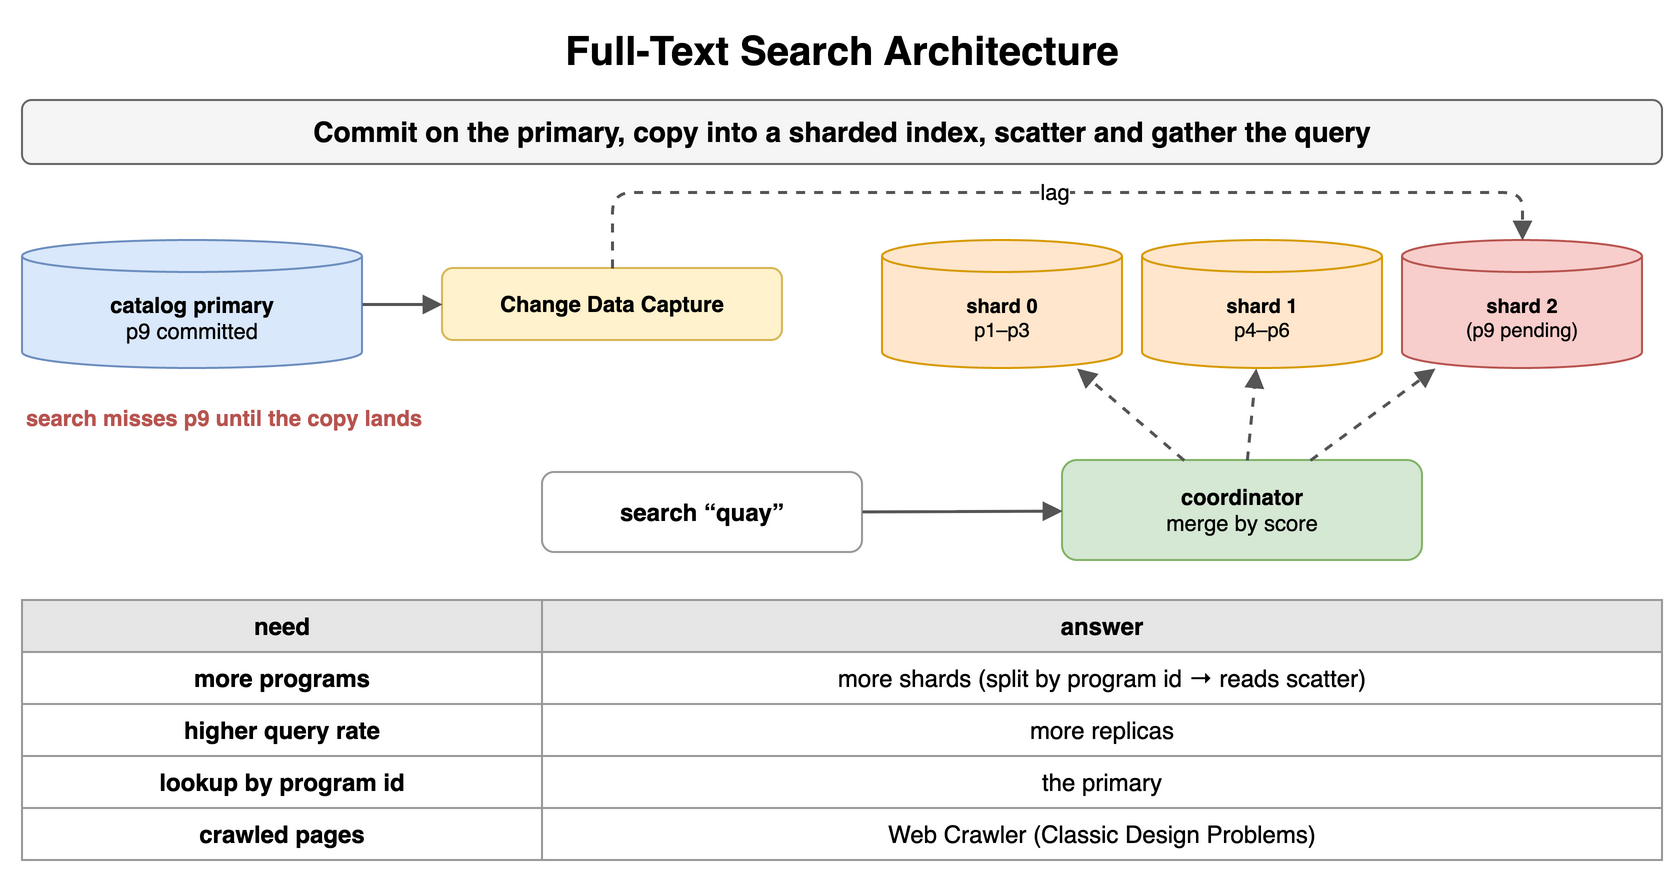

The diagram above was exported from draw.io. Its source (the exported page's mxGraphModel, read from the mxfile embedded in the PNG):
<mxGraphModel dx="900" dy="436" grid="1" gridSize="10" guides="1" tooltips="1" connect="1" arrows="1" fold="1" page="1" pageScale="1" pageWidth="900" pageHeight="436" math="0" shadow="0">
  <root>
    <mxCell id="0" />
    <mxCell id="1" parent="0" />
    <mxCell id="i1" value="Full-Text Search Architecture" style="text;html=1;align=center;verticalAlign=middle;whiteSpace=wrap;fontSize=20;fontStyle=1;" vertex="1" parent="1">
      <mxGeometry x="40" y="10" width="820" height="30" as="geometry" />
    </mxCell>
    <mxCell id="i2" value="Commit on the primary, copy into a sharded index, scatter and gather the query" style="rounded=1;whiteSpace=wrap;html=1;fillColor=#f5f5f5;strokeColor=#666666;fontStyle=1;fontSize=14;" vertex="1" parent="1">
      <mxGeometry x="40" y="50" width="820" height="32" as="geometry" />
    </mxCell>
    <mxCell id="i3" value="catalog primary&lt;br&gt;&lt;span style='font-weight:normal'&gt;p9 committed&lt;/span&gt;" style="shape=cylinder3;whiteSpace=wrap;html=1;boundedLbl=1;backgroundOutline=1;size=8;fillColor=#dae8fc;strokeColor=#6c8ebf;fontStyle=1;fontSize=11;" vertex="1" parent="1">
      <mxGeometry x="40" y="120" width="170" height="64" as="geometry" />
    </mxCell>
    <mxCell id="i4" value="Change Data Capture" style="rounded=1;whiteSpace=wrap;html=1;fillColor=#fff2cc;strokeColor=#d6b656;fontSize=11;align=center;fontStyle=1;" vertex="1" parent="1">
      <mxGeometry x="250" y="134" width="170" height="36" as="geometry" />
    </mxCell>
    <mxCell id="i5" value="" style="endArrow=block;endSize=6;html=1;strokeWidth=1.5;strokeColor=#555555;fontSize=11;labelBackgroundColor=#ffffff;" edge="1" parent="1" source="i3" target="i4">
      <mxGeometry relative="1" as="geometry" />
    </mxCell>
    <mxCell id="i6" value="shard 0&lt;br&gt;&lt;span style='font-weight:normal'&gt;p1–p3&lt;/span&gt;" style="shape=cylinder3;whiteSpace=wrap;html=1;boundedLbl=1;backgroundOutline=1;size=8;fillColor=#ffe6cc;strokeColor=#d79b00;fontStyle=1;fontSize=10;" vertex="1" parent="1">
      <mxGeometry x="470" y="120" width="120" height="64" as="geometry" />
    </mxCell>
    <mxCell id="i7" value="shard 1&lt;br&gt;&lt;span style='font-weight:normal'&gt;p4–p6&lt;/span&gt;" style="shape=cylinder3;whiteSpace=wrap;html=1;boundedLbl=1;backgroundOutline=1;size=8;fillColor=#ffe6cc;strokeColor=#d79b00;fontStyle=1;fontSize=10;" vertex="1" parent="1">
      <mxGeometry x="600" y="120" width="120" height="64" as="geometry" />
    </mxCell>
    <mxCell id="i8" value="shard 2&lt;br&gt;&lt;span style='font-weight:normal'&gt;(p9 pending)&lt;/span&gt;" style="shape=cylinder3;whiteSpace=wrap;html=1;boundedLbl=1;backgroundOutline=1;size=8;fillColor=#f8cecc;strokeColor=#b85450;fontStyle=1;fontSize=10;" vertex="1" parent="1">
      <mxGeometry x="730" y="120" width="120" height="64" as="geometry" />
    </mxCell>
    <mxCell id="i9" value="lag" style="endArrow=block;endSize=6;html=1;strokeWidth=1.5;strokeColor=#555555;fontSize=11;labelBackgroundColor=#ffffff;dashed=1;" edge="1" parent="1" source="i4" target="i8">
      <mxGeometry relative="1" as="geometry">
        <Array as="points">
          <mxPoint x="335" y="96" />
          <mxPoint x="790" y="96" />
        </Array>
      </mxGeometry>
    </mxCell>
    <mxCell id="i10" value="coordinator&lt;br&gt;&lt;span style='font-weight:normal'&gt;merge by score&lt;/span&gt;" style="rounded=1;whiteSpace=wrap;html=1;fillColor=#d5e8d4;strokeColor=#82b366;fontSize=11;align=center;fontStyle=1;" vertex="1" parent="1">
      <mxGeometry x="560" y="230" width="180" height="50" as="geometry" />
    </mxCell>
    <mxCell id="i11" value="search “quay”" style="rounded=1;whiteSpace=wrap;html=1;fillColor=#ffffff;strokeColor=#999999;fontSize=12;align=center;fontStyle=1;" vertex="1" parent="1">
      <mxGeometry x="300" y="236" width="160" height="40" as="geometry" />
    </mxCell>
    <mxCell id="i12" value="" style="endArrow=block;endSize=6;html=1;strokeWidth=1.5;strokeColor=#555555;fontSize=11;labelBackgroundColor=#ffffff;" edge="1" parent="1" source="i11" target="i10">
      <mxGeometry relative="1" as="geometry" />
    </mxCell>
    <mxCell id="i13" value="" style="endArrow=block;endSize=6;html=1;strokeWidth=1.5;strokeColor=#555555;fontSize=11;labelBackgroundColor=#ffffff;dashed=1;" edge="1" parent="1" source="i10" target="i6">
      <mxGeometry relative="1" as="geometry" />
    </mxCell>
    <mxCell id="i14" value="" style="endArrow=block;endSize=6;html=1;strokeWidth=1.5;strokeColor=#555555;fontSize=11;labelBackgroundColor=#ffffff;dashed=1;" edge="1" parent="1" source="i10" target="i7">
      <mxGeometry relative="1" as="geometry" />
    </mxCell>
    <mxCell id="i15" value="" style="endArrow=block;endSize=6;html=1;strokeWidth=1.5;strokeColor=#555555;fontSize=11;labelBackgroundColor=#ffffff;dashed=1;" edge="1" parent="1" source="i10" target="i8">
      <mxGeometry relative="1" as="geometry" />
    </mxCell>
    <mxCell id="i16" value="search misses p9 until the copy lands" style="text;html=1;whiteSpace=wrap;fontSize=11;align=left;verticalAlign=middle;fontSize=11;fontColor=#b85450;fontStyle=1;" vertex="1" parent="1">
      <mxGeometry x="40" y="200" width="400" height="18" as="geometry" />
    </mxCell>
    <mxCell id="i17" value="need" style="whiteSpace=wrap;html=1;fillColor=#e6e6e6;strokeColor=#999999;fontStyle=1;fontSize=12;" vertex="1" parent="1">
      <mxGeometry x="40" y="300" width="260" height="26" as="geometry" />
    </mxCell>
    <mxCell id="i18" value="answer" style="whiteSpace=wrap;html=1;fillColor=#e6e6e6;strokeColor=#999999;fontStyle=1;fontSize=12;" vertex="1" parent="1">
      <mxGeometry x="300" y="300" width="560" height="26" as="geometry" />
    </mxCell>
    <mxCell id="i19" value="more programs" style="whiteSpace=wrap;html=1;strokeColor=#999999;fontSize=12;fillColor=#ffffff;fontStyle=1;" vertex="1" parent="1">
      <mxGeometry x="40" y="326" width="260" height="26" as="geometry" />
    </mxCell>
    <mxCell id="i20" value="more shards (split by program id → reads scatter)" style="whiteSpace=wrap;html=1;strokeColor=#999999;fontSize=12;fillColor=#ffffff;" vertex="1" parent="1">
      <mxGeometry x="300" y="326" width="560" height="26" as="geometry" />
    </mxCell>
    <mxCell id="i21" value="higher query rate" style="whiteSpace=wrap;html=1;strokeColor=#999999;fontSize=12;fillColor=#ffffff;fontStyle=1;" vertex="1" parent="1">
      <mxGeometry x="40" y="352" width="260" height="26" as="geometry" />
    </mxCell>
    <mxCell id="i22" value="more replicas" style="whiteSpace=wrap;html=1;strokeColor=#999999;fontSize=12;fillColor=#ffffff;" vertex="1" parent="1">
      <mxGeometry x="300" y="352" width="560" height="26" as="geometry" />
    </mxCell>
    <mxCell id="i23" value="lookup by program id" style="whiteSpace=wrap;html=1;strokeColor=#999999;fontSize=12;fillColor=#ffffff;fontStyle=1;" vertex="1" parent="1">
      <mxGeometry x="40" y="378" width="260" height="26" as="geometry" />
    </mxCell>
    <mxCell id="i24" value="the primary" style="whiteSpace=wrap;html=1;strokeColor=#999999;fontSize=12;fillColor=#ffffff;" vertex="1" parent="1">
      <mxGeometry x="300" y="378" width="560" height="26" as="geometry" />
    </mxCell>
    <mxCell id="i25" value="crawled pages" style="whiteSpace=wrap;html=1;strokeColor=#999999;fontSize=12;fillColor=#ffffff;fontStyle=1;" vertex="1" parent="1">
      <mxGeometry x="40" y="404" width="260" height="26" as="geometry" />
    </mxCell>
    <mxCell id="i26" value="Web Crawler (Classic Design Problems)" style="whiteSpace=wrap;html=1;strokeColor=#999999;fontSize=12;fillColor=#ffffff;" vertex="1" parent="1">
      <mxGeometry x="300" y="404" width="560" height="26" as="geometry" />
    </mxCell>
  </root>
</mxGraphModel>